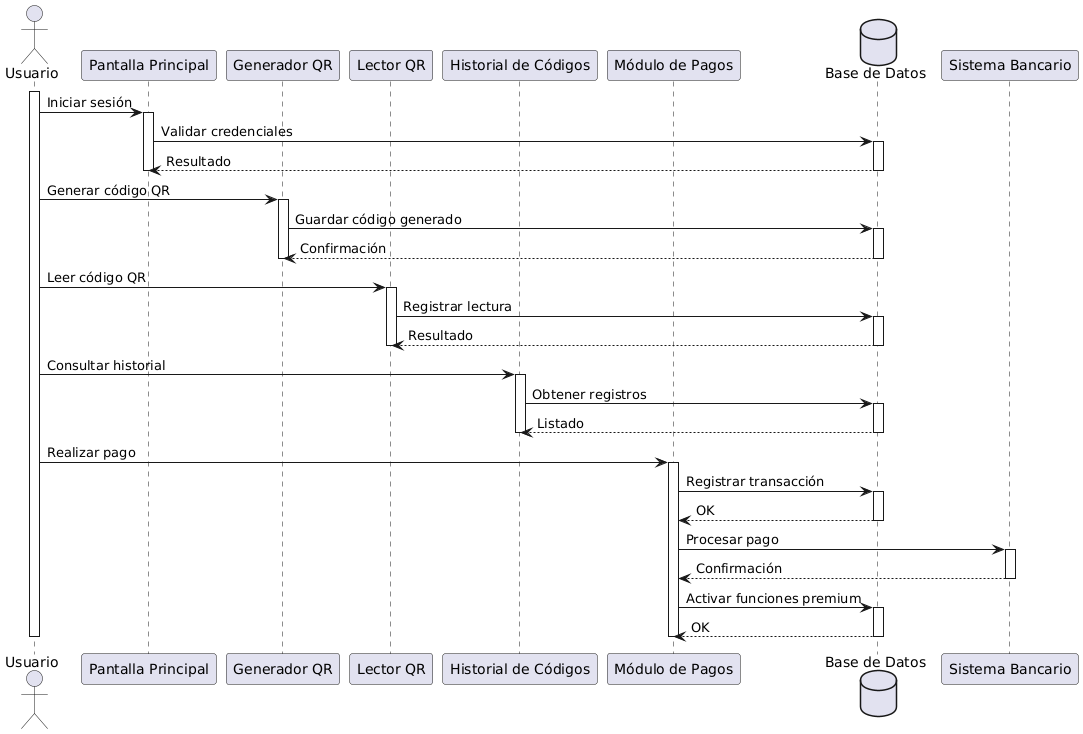

The diagram above was rendered by PlantUML. Its source (embedded in the PNG):
@startuml
actor Usuario as U

participant "Pantalla Principal" as PP
participant "Generador QR" as GQ
participant "Lector QR" as LQ
participant "Historial de Códigos" as HC
participant "Módulo de Pagos" as MP
database "Base de Datos" as DB

activate U

U -> PP : Iniciar sesión
activate PP
PP -> DB : Validar credenciales
activate DB
DB --> PP : Resultado
deactivate DB
deactivate PP

U -> GQ : Generar código QR
activate GQ
GQ -> DB : Guardar código generado
activate DB
DB --> GQ : Confirmación
deactivate DB
deactivate GQ

U -> LQ : Leer código QR
activate LQ
LQ -> DB : Registrar lectura
activate DB
DB --> LQ : Resultado
deactivate DB
deactivate LQ

U -> HC : Consultar historial
activate HC
HC -> DB : Obtener registros
activate DB
DB --> HC : Listado
deactivate DB
deactivate HC

U -> MP : Realizar pago
activate MP
MP -> DB : Registrar transacción
activate DB
DB --> MP : OK
deactivate DB
MP -> "Sistema Bancario" : Procesar pago
activate "Sistema Bancario"
"Sistema Bancario" --> MP : Confirmación
deactivate "Sistema Bancario"
MP -> DB : Activar funciones premium
activate DB
DB --> MP : OK
deactivate DB
deactivate MP

deactivate U
@enduml